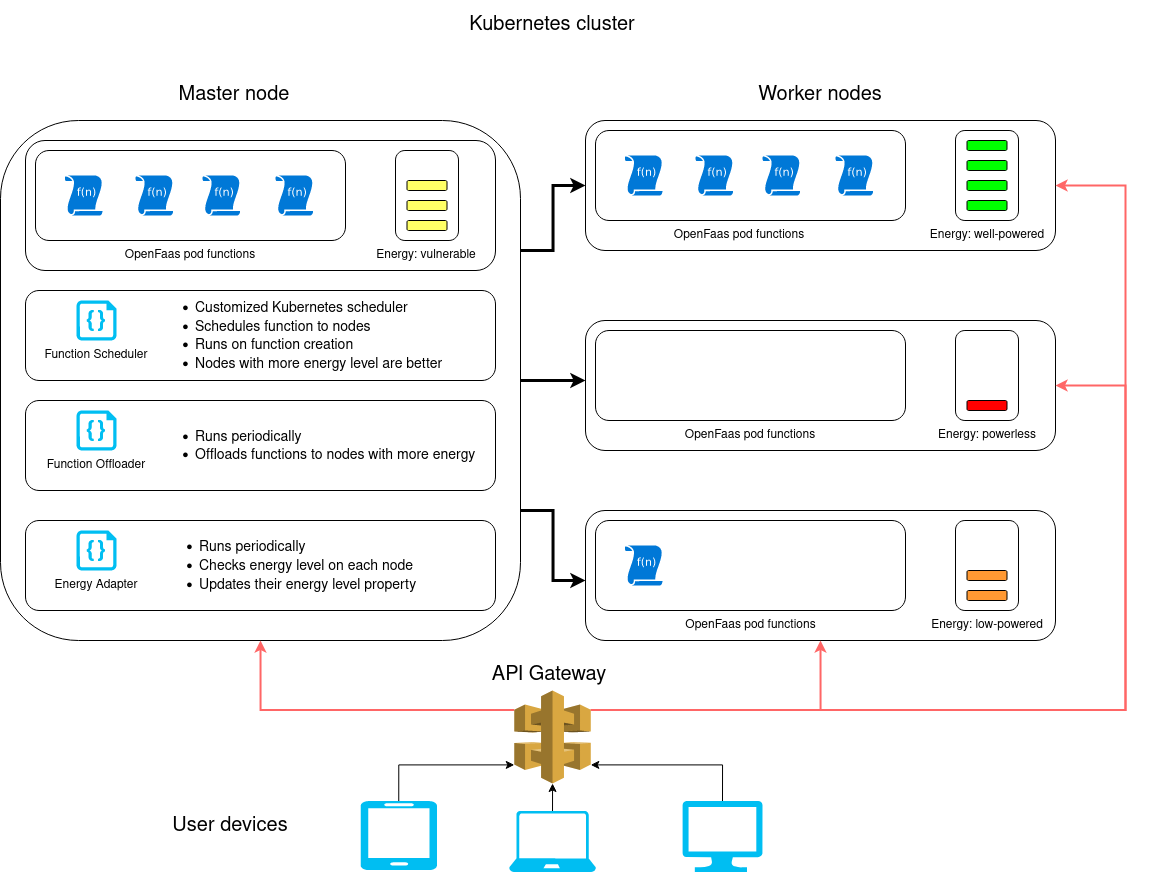

The diagram above was exported from draw.io. Its source (the exported page's mxGraphModel, read from the mxfile embedded in the PNG):
<mxGraphModel dx="2654" dy="1665" grid="1" gridSize="10" guides="1" tooltips="1" connect="1" arrows="1" fold="1" page="1" pageScale="1" pageWidth="1169" pageHeight="827" math="0" shadow="0">
  <root>
    <mxCell id="0" />
    <mxCell id="1" parent="0" />
    <mxCell id="ewwVFELWtCOV-S7Gm2Aq-5" value="&lt;font style=&quot;font-size: 20px;&quot;&gt;Kubernetes cluster&lt;/font&gt;" style="text;html=1;strokeColor=none;fillColor=none;align=center;verticalAlign=middle;whiteSpace=wrap;rounded=0;" vertex="1" parent="1">
      <mxGeometry x="357.03" y="-80" width="340" height="50" as="geometry" />
    </mxCell>
    <mxCell id="ewwVFELWtCOV-S7Gm2Aq-12" style="edgeStyle=orthogonalEdgeStyle;rounded=0;orthogonalLoop=1;jettySize=auto;html=1;exitX=1;exitY=0.25;exitDx=0;exitDy=0;entryX=0;entryY=0.5;entryDx=0;entryDy=0;fontSize=20;strokeWidth=3;" edge="1" parent="1" source="ewwVFELWtCOV-S7Gm2Aq-6" target="ewwVFELWtCOV-S7Gm2Aq-7">
      <mxGeometry relative="1" as="geometry" />
    </mxCell>
    <mxCell id="ewwVFELWtCOV-S7Gm2Aq-13" style="edgeStyle=orthogonalEdgeStyle;rounded=0;orthogonalLoop=1;jettySize=auto;html=1;exitX=1;exitY=0.5;exitDx=0;exitDy=0;entryX=0;entryY=0.5;entryDx=0;entryDy=0;fontSize=20;strokeWidth=3;" edge="1" parent="1" source="ewwVFELWtCOV-S7Gm2Aq-6">
      <mxGeometry relative="1" as="geometry">
        <mxPoint x="560" y="300" as="targetPoint" />
      </mxGeometry>
    </mxCell>
    <mxCell id="ewwVFELWtCOV-S7Gm2Aq-14" style="edgeStyle=orthogonalEdgeStyle;rounded=0;orthogonalLoop=1;jettySize=auto;html=1;exitX=1;exitY=0.75;exitDx=0;exitDy=0;entryX=0;entryY=0.5;entryDx=0;entryDy=0;fontSize=20;strokeWidth=3;" edge="1" parent="1" source="ewwVFELWtCOV-S7Gm2Aq-6">
      <mxGeometry relative="1" as="geometry">
        <mxPoint x="560" y="500" as="targetPoint" />
      </mxGeometry>
    </mxCell>
    <mxCell id="ewwVFELWtCOV-S7Gm2Aq-6" value="" style="rounded=1;whiteSpace=wrap;html=1;fontSize=20;" vertex="1" parent="1">
      <mxGeometry x="-25" y="40" width="520" height="520" as="geometry" />
    </mxCell>
    <mxCell id="ewwVFELWtCOV-S7Gm2Aq-7" value="" style="rounded=1;whiteSpace=wrap;html=1;fontSize=20;" vertex="1" parent="1">
      <mxGeometry x="560" y="40" width="470" height="130" as="geometry" />
    </mxCell>
    <mxCell id="ewwVFELWtCOV-S7Gm2Aq-15" value="&lt;font style=&quot;font-size: 20px;&quot;&gt;Master node &lt;/font&gt;" style="text;html=1;strokeColor=none;fillColor=none;align=center;verticalAlign=middle;whiteSpace=wrap;rounded=0;" vertex="1" parent="1">
      <mxGeometry x="39.4" y="-10" width="340" height="50" as="geometry" />
    </mxCell>
    <mxCell id="ewwVFELWtCOV-S7Gm2Aq-16" value="&lt;font style=&quot;font-size: 20px;&quot;&gt;Worker nodes &lt;/font&gt;" style="text;html=1;strokeColor=none;fillColor=none;align=center;verticalAlign=middle;whiteSpace=wrap;rounded=0;" vertex="1" parent="1">
      <mxGeometry x="625" y="-10" width="340" height="50" as="geometry" />
    </mxCell>
    <mxCell id="ewwVFELWtCOV-S7Gm2Aq-33" value="" style="rounded=1;whiteSpace=wrap;html=1;fontSize=20;fillColor=#FFFFFF;" vertex="1" parent="1">
      <mxGeometry x="930" y="50" width="63" height="90" as="geometry" />
    </mxCell>
    <mxCell id="ewwVFELWtCOV-S7Gm2Aq-34" value="Energy: well-powered" style="text;html=1;strokeColor=none;fillColor=none;align=center;verticalAlign=middle;whiteSpace=wrap;rounded=0;" vertex="1" parent="1">
      <mxGeometry x="791.5" y="130" width="340" height="50" as="geometry" />
    </mxCell>
    <mxCell id="ewwVFELWtCOV-S7Gm2Aq-37" value="" style="rounded=1;whiteSpace=wrap;html=1;fontSize=16;fillColor=#00FF00;" vertex="1" parent="1">
      <mxGeometry x="941.5" y="60" width="40" height="10" as="geometry" />
    </mxCell>
    <mxCell id="ewwVFELWtCOV-S7Gm2Aq-38" value="" style="rounded=1;whiteSpace=wrap;html=1;fontSize=16;fillColor=#00FF00;" vertex="1" parent="1">
      <mxGeometry x="941.5" y="80" width="40" height="10" as="geometry" />
    </mxCell>
    <mxCell id="ewwVFELWtCOV-S7Gm2Aq-39" value="" style="rounded=1;whiteSpace=wrap;html=1;fontSize=16;fillColor=#00FF00;" vertex="1" parent="1">
      <mxGeometry x="941.5" y="100" width="40" height="10" as="geometry" />
    </mxCell>
    <mxCell id="ewwVFELWtCOV-S7Gm2Aq-40" value="" style="rounded=1;whiteSpace=wrap;html=1;fontSize=16;fillColor=#00FF00;" vertex="1" parent="1">
      <mxGeometry x="941.5" y="120" width="40" height="10" as="geometry" />
    </mxCell>
    <mxCell id="ewwVFELWtCOV-S7Gm2Aq-43" value="" style="rounded=1;whiteSpace=wrap;html=1;fontSize=16;fillColor=#FFFFFF;" vertex="1" parent="1">
      <mxGeometry x="570" y="50" width="310" height="90" as="geometry" />
    </mxCell>
    <mxCell id="ewwVFELWtCOV-S7Gm2Aq-44" value="OpenFaas pod functions" style="text;html=1;strokeColor=none;fillColor=none;align=center;verticalAlign=middle;whiteSpace=wrap;rounded=0;" vertex="1" parent="1">
      <mxGeometry x="543.5" y="130" width="340" height="50" as="geometry" />
    </mxCell>
    <mxCell id="ewwVFELWtCOV-S7Gm2Aq-45" value="" style="sketch=0;aspect=fixed;pointerEvents=1;shadow=0;dashed=0;html=1;strokeColor=none;labelPosition=center;verticalLabelPosition=bottom;verticalAlign=top;align=center;shape=mxgraph.mscae.enterprise.udf_function;fillColor=#0078D7;fontSize=20;" vertex="1" parent="1">
      <mxGeometry x="599.4" y="75" width="37.6" height="40" as="geometry" />
    </mxCell>
    <mxCell id="ewwVFELWtCOV-S7Gm2Aq-47" value="" style="sketch=0;aspect=fixed;pointerEvents=1;shadow=0;dashed=0;html=1;strokeColor=none;labelPosition=center;verticalLabelPosition=bottom;verticalAlign=top;align=center;shape=mxgraph.mscae.enterprise.udf_function;fillColor=#0078D7;fontSize=20;" vertex="1" parent="1">
      <mxGeometry x="670" y="75" width="37.6" height="40" as="geometry" />
    </mxCell>
    <mxCell id="ewwVFELWtCOV-S7Gm2Aq-48" value="" style="sketch=0;aspect=fixed;pointerEvents=1;shadow=0;dashed=0;html=1;strokeColor=none;labelPosition=center;verticalLabelPosition=bottom;verticalAlign=top;align=center;shape=mxgraph.mscae.enterprise.udf_function;fillColor=#0078D7;fontSize=20;" vertex="1" parent="1">
      <mxGeometry x="737" y="75" width="37.6" height="40" as="geometry" />
    </mxCell>
    <mxCell id="ewwVFELWtCOV-S7Gm2Aq-49" value="" style="sketch=0;aspect=fixed;pointerEvents=1;shadow=0;dashed=0;html=1;strokeColor=none;labelPosition=center;verticalLabelPosition=bottom;verticalAlign=top;align=center;shape=mxgraph.mscae.enterprise.udf_function;fillColor=#0078D7;fontSize=20;" vertex="1" parent="1">
      <mxGeometry x="810" y="75" width="37.6" height="40" as="geometry" />
    </mxCell>
    <mxCell id="ewwVFELWtCOV-S7Gm2Aq-50" value="" style="rounded=1;whiteSpace=wrap;html=1;fontSize=20;" vertex="1" parent="1">
      <mxGeometry x="560" y="240" width="470" height="130" as="geometry" />
    </mxCell>
    <mxCell id="ewwVFELWtCOV-S7Gm2Aq-51" value="" style="rounded=1;whiteSpace=wrap;html=1;fontSize=20;fillColor=#FFFFFF;" vertex="1" parent="1">
      <mxGeometry x="930" y="250" width="63" height="90" as="geometry" />
    </mxCell>
    <mxCell id="ewwVFELWtCOV-S7Gm2Aq-55" value="" style="rounded=1;whiteSpace=wrap;html=1;fontSize=16;fillColor=#FF0000;" vertex="1" parent="1">
      <mxGeometry x="941.5" y="320" width="40" height="10" as="geometry" />
    </mxCell>
    <mxCell id="ewwVFELWtCOV-S7Gm2Aq-56" value="" style="rounded=1;whiteSpace=wrap;html=1;fontSize=16;fillColor=#FFFFFF;" vertex="1" parent="1">
      <mxGeometry x="570" y="250" width="310" height="90" as="geometry" />
    </mxCell>
    <mxCell id="ewwVFELWtCOV-S7Gm2Aq-61" value="Energy: powerless" style="text;html=1;strokeColor=none;fillColor=none;align=center;verticalAlign=middle;whiteSpace=wrap;rounded=0;" vertex="1" parent="1">
      <mxGeometry x="791.5" y="330" width="340" height="50" as="geometry" />
    </mxCell>
    <mxCell id="ewwVFELWtCOV-S7Gm2Aq-63" value="OpenFaas pod functions" style="text;html=1;strokeColor=none;fillColor=none;align=center;verticalAlign=middle;whiteSpace=wrap;rounded=0;" vertex="1" parent="1">
      <mxGeometry x="555" y="330" width="340" height="50" as="geometry" />
    </mxCell>
    <mxCell id="ewwVFELWtCOV-S7Gm2Aq-64" value="" style="rounded=1;whiteSpace=wrap;html=1;fontSize=20;" vertex="1" parent="1">
      <mxGeometry x="560" y="430" width="470" height="130" as="geometry" />
    </mxCell>
    <mxCell id="ewwVFELWtCOV-S7Gm2Aq-65" value="" style="rounded=1;whiteSpace=wrap;html=1;fontSize=20;fillColor=#FFFFFF;" vertex="1" parent="1">
      <mxGeometry x="930" y="440" width="63" height="90" as="geometry" />
    </mxCell>
    <mxCell id="ewwVFELWtCOV-S7Gm2Aq-66" value="" style="rounded=1;whiteSpace=wrap;html=1;fontSize=16;fillColor=#FF9933;" vertex="1" parent="1">
      <mxGeometry x="941.5" y="510" width="40" height="10" as="geometry" />
    </mxCell>
    <mxCell id="ewwVFELWtCOV-S7Gm2Aq-67" value="" style="rounded=1;whiteSpace=wrap;html=1;fontSize=16;fillColor=#FFFFFF;" vertex="1" parent="1">
      <mxGeometry x="570" y="440" width="310" height="90" as="geometry" />
    </mxCell>
    <mxCell id="ewwVFELWtCOV-S7Gm2Aq-68" value="" style="sketch=0;aspect=fixed;pointerEvents=1;shadow=0;dashed=0;html=1;strokeColor=none;labelPosition=center;verticalLabelPosition=bottom;verticalAlign=top;align=center;shape=mxgraph.mscae.enterprise.udf_function;fillColor=#0078D7;fontSize=20;" vertex="1" parent="1">
      <mxGeometry x="599.4" y="465" width="37.6" height="40" as="geometry" />
    </mxCell>
    <mxCell id="ewwVFELWtCOV-S7Gm2Aq-72" value="OpenFaas pod functions" style="text;html=1;strokeColor=none;fillColor=none;align=center;verticalAlign=middle;whiteSpace=wrap;rounded=0;" vertex="1" parent="1">
      <mxGeometry x="652.5" y="540" width="145" height="10" as="geometry" />
    </mxCell>
    <mxCell id="ewwVFELWtCOV-S7Gm2Aq-73" value="Energy: low-powered" style="text;html=1;strokeColor=none;fillColor=none;align=center;verticalAlign=middle;whiteSpace=wrap;rounded=0;" vertex="1" parent="1">
      <mxGeometry x="875.75" y="535" width="171.5" height="20" as="geometry" />
    </mxCell>
    <mxCell id="ewwVFELWtCOV-S7Gm2Aq-74" value="" style="rounded=1;whiteSpace=wrap;html=1;fontSize=16;fillColor=#FF9933;" vertex="1" parent="1">
      <mxGeometry x="941.5" y="490" width="40" height="10" as="geometry" />
    </mxCell>
    <mxCell id="ewwVFELWtCOV-S7Gm2Aq-98" value="" style="rounded=1;whiteSpace=wrap;html=1;fontSize=20;" vertex="1" parent="1">
      <mxGeometry y="60" width="470" height="130" as="geometry" />
    </mxCell>
    <mxCell id="ewwVFELWtCOV-S7Gm2Aq-99" value="" style="rounded=1;whiteSpace=wrap;html=1;fontSize=20;fillColor=#FFFFFF;" vertex="1" parent="1">
      <mxGeometry x="370" y="70" width="63" height="90" as="geometry" />
    </mxCell>
    <mxCell id="ewwVFELWtCOV-S7Gm2Aq-101" value="" style="rounded=1;whiteSpace=wrap;html=1;fontSize=16;fillColor=#FFFF66;" vertex="1" parent="1">
      <mxGeometry x="381.5" y="100" width="40" height="10" as="geometry" />
    </mxCell>
    <mxCell id="ewwVFELWtCOV-S7Gm2Aq-102" value="" style="rounded=1;whiteSpace=wrap;html=1;fontSize=16;fillColor=#FFFF66;" vertex="1" parent="1">
      <mxGeometry x="381.5" y="120" width="40" height="10" as="geometry" />
    </mxCell>
    <mxCell id="ewwVFELWtCOV-S7Gm2Aq-103" value="" style="rounded=1;whiteSpace=wrap;html=1;fontSize=16;fillColor=#FFFF66;" vertex="1" parent="1">
      <mxGeometry x="381.5" y="140" width="40" height="10" as="geometry" />
    </mxCell>
    <mxCell id="ewwVFELWtCOV-S7Gm2Aq-104" value="" style="rounded=1;whiteSpace=wrap;html=1;fontSize=16;fillColor=#FFFFFF;" vertex="1" parent="1">
      <mxGeometry x="10" y="70" width="310" height="90" as="geometry" />
    </mxCell>
    <mxCell id="ewwVFELWtCOV-S7Gm2Aq-105" value="" style="sketch=0;aspect=fixed;pointerEvents=1;shadow=0;dashed=0;html=1;strokeColor=none;labelPosition=center;verticalLabelPosition=bottom;verticalAlign=top;align=center;shape=mxgraph.mscae.enterprise.udf_function;fillColor=#0078D7;fontSize=20;" vertex="1" parent="1">
      <mxGeometry x="39.39999999999998" y="95" width="37.6" height="40" as="geometry" />
    </mxCell>
    <mxCell id="ewwVFELWtCOV-S7Gm2Aq-106" value="" style="sketch=0;aspect=fixed;pointerEvents=1;shadow=0;dashed=0;html=1;strokeColor=none;labelPosition=center;verticalLabelPosition=bottom;verticalAlign=top;align=center;shape=mxgraph.mscae.enterprise.udf_function;fillColor=#0078D7;fontSize=20;" vertex="1" parent="1">
      <mxGeometry x="110" y="95" width="37.6" height="40" as="geometry" />
    </mxCell>
    <mxCell id="ewwVFELWtCOV-S7Gm2Aq-107" value="" style="sketch=0;aspect=fixed;pointerEvents=1;shadow=0;dashed=0;html=1;strokeColor=none;labelPosition=center;verticalLabelPosition=bottom;verticalAlign=top;align=center;shape=mxgraph.mscae.enterprise.udf_function;fillColor=#0078D7;fontSize=20;" vertex="1" parent="1">
      <mxGeometry x="177" y="95" width="37.6" height="40" as="geometry" />
    </mxCell>
    <mxCell id="ewwVFELWtCOV-S7Gm2Aq-108" value="" style="sketch=0;aspect=fixed;pointerEvents=1;shadow=0;dashed=0;html=1;strokeColor=none;labelPosition=center;verticalLabelPosition=bottom;verticalAlign=top;align=center;shape=mxgraph.mscae.enterprise.udf_function;fillColor=#0078D7;fontSize=20;" vertex="1" parent="1">
      <mxGeometry x="250" y="95" width="37.6" height="40" as="geometry" />
    </mxCell>
    <mxCell id="ewwVFELWtCOV-S7Gm2Aq-109" value="OpenFaas pod functions" style="text;html=1;strokeColor=none;fillColor=none;align=center;verticalAlign=middle;whiteSpace=wrap;rounded=0;" vertex="1" parent="1">
      <mxGeometry x="-5" y="150" width="340" height="50" as="geometry" />
    </mxCell>
    <mxCell id="ewwVFELWtCOV-S7Gm2Aq-110" value="Energy: vulnerable" style="text;html=1;strokeColor=none;fillColor=none;align=center;verticalAlign=middle;whiteSpace=wrap;rounded=0;" vertex="1" parent="1">
      <mxGeometry x="231.5" y="150" width="340" height="50" as="geometry" />
    </mxCell>
    <mxCell id="ewwVFELWtCOV-S7Gm2Aq-111" value="" style="rounded=1;whiteSpace=wrap;html=1;fontSize=20;" vertex="1" parent="1">
      <mxGeometry y="210" width="470" height="90" as="geometry" />
    </mxCell>
    <mxCell id="ewwVFELWtCOV-S7Gm2Aq-112" value="" style="rounded=1;whiteSpace=wrap;html=1;fontSize=20;" vertex="1" parent="1">
      <mxGeometry y="320" width="470" height="90" as="geometry" />
    </mxCell>
    <mxCell id="ewwVFELWtCOV-S7Gm2Aq-113" value="" style="rounded=1;whiteSpace=wrap;html=1;fontSize=20;" vertex="1" parent="1">
      <mxGeometry y="440" width="470" height="90" as="geometry" />
    </mxCell>
    <mxCell id="ewwVFELWtCOV-S7Gm2Aq-114" value="" style="verticalLabelPosition=bottom;html=1;verticalAlign=top;align=center;strokeColor=none;fillColor=#00BEF2;shape=mxgraph.azure.code_file;pointerEvents=1;fontSize=16;" vertex="1" parent="1">
      <mxGeometry x="51" y="220" width="40" height="40" as="geometry" />
    </mxCell>
    <mxCell id="ewwVFELWtCOV-S7Gm2Aq-115" value="Function Scheduler" style="text;html=1;strokeColor=none;fillColor=none;align=center;verticalAlign=middle;whiteSpace=wrap;rounded=0;" vertex="1" parent="1">
      <mxGeometry x="10" y="260" width="122" height="30" as="geometry" />
    </mxCell>
    <mxCell id="ewwVFELWtCOV-S7Gm2Aq-116" value="&lt;div style=&quot;font-size: 14px;&quot; align=&quot;left&quot;&gt;&lt;ul&gt;&lt;li&gt;&lt;font style=&quot;font-size: 14px;&quot;&gt;Customized Kubernetes scheduler&lt;br&gt;&lt;/font&gt;&lt;/li&gt;&lt;li&gt;&lt;font style=&quot;font-size: 14px;&quot;&gt;Schedules function to nodes&lt;/font&gt;&lt;/li&gt;&lt;li&gt;&lt;font style=&quot;font-size: 14px;&quot;&gt;Runs on function creation&lt;/font&gt;&lt;/li&gt;&lt;li&gt;&lt;font style=&quot;font-size: 14px;&quot;&gt;Nodes with more energy level are better&lt;br&gt;&lt;/font&gt;&lt;/li&gt;&lt;/ul&gt;&lt;/div&gt;" style="text;html=1;strokeColor=none;fillColor=none;align=left;verticalAlign=middle;whiteSpace=wrap;rounded=0;" vertex="1" parent="1">
      <mxGeometry x="127.6" y="220" width="316.5" height="70" as="geometry" />
    </mxCell>
    <mxCell id="ewwVFELWtCOV-S7Gm2Aq-118" value="" style="verticalLabelPosition=bottom;html=1;verticalAlign=top;align=center;strokeColor=none;fillColor=#00BEF2;shape=mxgraph.azure.code_file;pointerEvents=1;fontSize=16;" vertex="1" parent="1">
      <mxGeometry x="51" y="330" width="40" height="40" as="geometry" />
    </mxCell>
    <mxCell id="ewwVFELWtCOV-S7Gm2Aq-119" value="&lt;div&gt;Function Offloader&lt;/div&gt;" style="text;html=1;strokeColor=none;fillColor=none;align=center;verticalAlign=middle;whiteSpace=wrap;rounded=0;" vertex="1" parent="1">
      <mxGeometry x="10" y="370" width="122" height="30" as="geometry" />
    </mxCell>
    <mxCell id="ewwVFELWtCOV-S7Gm2Aq-120" value="&lt;div style=&quot;font-size: 14px;&quot; align=&quot;left&quot;&gt;&lt;ul&gt;&lt;li&gt;&lt;font style=&quot;font-size: 14px;&quot;&gt;Runs periodically&lt;/font&gt;&lt;/li&gt;&lt;li&gt;&lt;font style=&quot;font-size: 14px;&quot;&gt;Offloads functions to nodes with more energy&lt;br&gt;&lt;/font&gt;&lt;/li&gt;&lt;/ul&gt;&lt;/div&gt;" style="text;html=1;strokeColor=none;fillColor=none;align=left;verticalAlign=middle;whiteSpace=wrap;rounded=0;" vertex="1" parent="1">
      <mxGeometry x="127.6" y="330" width="326.5" height="70" as="geometry" />
    </mxCell>
    <mxCell id="ewwVFELWtCOV-S7Gm2Aq-121" value="" style="verticalLabelPosition=bottom;html=1;verticalAlign=top;align=center;strokeColor=none;fillColor=#00BEF2;shape=mxgraph.azure.code_file;pointerEvents=1;fontSize=16;" vertex="1" parent="1">
      <mxGeometry x="51" y="450" width="40" height="40" as="geometry" />
    </mxCell>
    <mxCell id="ewwVFELWtCOV-S7Gm2Aq-122" value="Energy Adapter" style="text;html=1;strokeColor=none;fillColor=none;align=center;verticalAlign=middle;whiteSpace=wrap;rounded=0;" vertex="1" parent="1">
      <mxGeometry x="10" y="490" width="122" height="30" as="geometry" />
    </mxCell>
    <mxCell id="ewwVFELWtCOV-S7Gm2Aq-123" value="&lt;div style=&quot;font-size: 14px;&quot; align=&quot;left&quot;&gt;&lt;ul&gt;&lt;li&gt;&lt;font style=&quot;font-size: 14px;&quot;&gt;Runs periodically&lt;/font&gt;&lt;/li&gt;&lt;li&gt;&lt;font style=&quot;font-size: 14px;&quot;&gt;Checks energy level on each node&lt;/font&gt;&lt;/li&gt;&lt;li&gt;&lt;font style=&quot;font-size: 14px;&quot;&gt;Updates their energy level property&lt;br&gt;&lt;/font&gt;&lt;/li&gt;&lt;/ul&gt;&lt;/div&gt;" style="text;html=1;strokeColor=none;fillColor=none;align=left;verticalAlign=middle;whiteSpace=wrap;rounded=0;" vertex="1" parent="1">
      <mxGeometry x="132" y="450" width="296.5" height="70" as="geometry" />
    </mxCell>
    <mxCell id="ewwVFELWtCOV-S7Gm2Aq-135" style="edgeStyle=orthogonalEdgeStyle;rounded=0;orthogonalLoop=1;jettySize=auto;html=1;exitX=0;exitY=0.21;exitDx=0;exitDy=0;exitPerimeter=0;fontSize=16;entryX=0.5;entryY=1;entryDx=0;entryDy=0;fillColor=#dae8fc;strokeColor=#FF6666;strokeWidth=2;" edge="1" parent="1" source="ewwVFELWtCOV-S7Gm2Aq-125" target="ewwVFELWtCOV-S7Gm2Aq-6">
      <mxGeometry relative="1" as="geometry">
        <mxPoint x="450" y="629.1176470588234" as="targetPoint" />
      </mxGeometry>
    </mxCell>
    <mxCell id="ewwVFELWtCOV-S7Gm2Aq-136" style="edgeStyle=orthogonalEdgeStyle;rounded=0;orthogonalLoop=1;jettySize=auto;html=1;exitX=1;exitY=0.21;exitDx=0;exitDy=0;exitPerimeter=0;fontSize=16;entryX=0.5;entryY=1;entryDx=0;entryDy=0;fillColor=#dae8fc;strokeColor=#FF6666;strokeWidth=2;" edge="1" parent="1" source="ewwVFELWtCOV-S7Gm2Aq-125" target="ewwVFELWtCOV-S7Gm2Aq-64">
      <mxGeometry relative="1" as="geometry">
        <mxPoint x="790" y="640" as="targetPoint" />
      </mxGeometry>
    </mxCell>
    <mxCell id="ewwVFELWtCOV-S7Gm2Aq-137" style="edgeStyle=orthogonalEdgeStyle;rounded=0;orthogonalLoop=1;jettySize=auto;html=1;exitX=1;exitY=0.21;exitDx=0;exitDy=0;exitPerimeter=0;entryX=1;entryY=0.5;entryDx=0;entryDy=0;fontSize=16;strokeWidth=2;fillColor=#dae8fc;strokeColor=#FF6666;" edge="1" parent="1" source="ewwVFELWtCOV-S7Gm2Aq-125" target="ewwVFELWtCOV-S7Gm2Aq-50">
      <mxGeometry relative="1" as="geometry">
        <Array as="points">
          <mxPoint x="1100" y="629" />
          <mxPoint x="1100" y="305" />
        </Array>
      </mxGeometry>
    </mxCell>
    <mxCell id="ewwVFELWtCOV-S7Gm2Aq-138" style="edgeStyle=orthogonalEdgeStyle;rounded=0;orthogonalLoop=1;jettySize=auto;html=1;exitX=1;exitY=0.21;exitDx=0;exitDy=0;exitPerimeter=0;entryX=1;entryY=0.5;entryDx=0;entryDy=0;fontSize=16;fillColor=#dae8fc;strokeColor=#FF6666;strokeWidth=2;" edge="1" parent="1" source="ewwVFELWtCOV-S7Gm2Aq-125" target="ewwVFELWtCOV-S7Gm2Aq-7">
      <mxGeometry relative="1" as="geometry">
        <Array as="points">
          <mxPoint x="1100" y="629" />
          <mxPoint x="1100" y="105" />
        </Array>
      </mxGeometry>
    </mxCell>
    <mxCell id="ewwVFELWtCOV-S7Gm2Aq-125" value="" style="outlineConnect=0;dashed=0;verticalLabelPosition=bottom;verticalAlign=top;align=center;html=1;shape=mxgraph.aws3.api_gateway;fillColor=#D9A741;gradientColor=none;fontSize=16;" vertex="1" parent="1">
      <mxGeometry x="488.78" y="610" width="76.5" height="93" as="geometry" />
    </mxCell>
    <mxCell id="ewwVFELWtCOV-S7Gm2Aq-132" style="edgeStyle=orthogonalEdgeStyle;rounded=0;orthogonalLoop=1;jettySize=auto;html=1;exitX=0.5;exitY=0;exitDx=0;exitDy=0;exitPerimeter=0;entryX=0;entryY=0.8;entryDx=0;entryDy=0;entryPerimeter=0;fontSize=16;" edge="1" parent="1" source="ewwVFELWtCOV-S7Gm2Aq-128" target="ewwVFELWtCOV-S7Gm2Aq-125">
      <mxGeometry relative="1" as="geometry" />
    </mxCell>
    <mxCell id="ewwVFELWtCOV-S7Gm2Aq-128" value="" style="verticalLabelPosition=bottom;html=1;verticalAlign=top;align=center;strokeColor=none;fillColor=#00BEF2;shape=mxgraph.azure.mobile;pointerEvents=1;fontSize=16;" vertex="1" parent="1">
      <mxGeometry x="335" y="720.5" width="76.5" height="69" as="geometry" />
    </mxCell>
    <mxCell id="ewwVFELWtCOV-S7Gm2Aq-133" style="edgeStyle=orthogonalEdgeStyle;rounded=0;orthogonalLoop=1;jettySize=auto;html=1;exitX=0.5;exitY=0;exitDx=0;exitDy=0;exitPerimeter=0;fontSize=16;" edge="1" parent="1" source="ewwVFELWtCOV-S7Gm2Aq-129" target="ewwVFELWtCOV-S7Gm2Aq-125">
      <mxGeometry relative="1" as="geometry" />
    </mxCell>
    <mxCell id="ewwVFELWtCOV-S7Gm2Aq-129" value="" style="verticalLabelPosition=bottom;html=1;verticalAlign=top;align=center;strokeColor=none;fillColor=#00BEF2;shape=mxgraph.azure.laptop;pointerEvents=1;fontSize=16;" vertex="1" parent="1">
      <mxGeometry x="483.65" y="730.5" width="86.75" height="61" as="geometry" />
    </mxCell>
    <mxCell id="ewwVFELWtCOV-S7Gm2Aq-134" style="edgeStyle=orthogonalEdgeStyle;rounded=0;orthogonalLoop=1;jettySize=auto;html=1;exitX=0.5;exitY=0;exitDx=0;exitDy=0;exitPerimeter=0;entryX=1;entryY=0.8;entryDx=0;entryDy=0;entryPerimeter=0;fontSize=16;" edge="1" parent="1" source="ewwVFELWtCOV-S7Gm2Aq-130" target="ewwVFELWtCOV-S7Gm2Aq-125">
      <mxGeometry relative="1" as="geometry" />
    </mxCell>
    <mxCell id="ewwVFELWtCOV-S7Gm2Aq-130" value="" style="verticalLabelPosition=bottom;html=1;verticalAlign=top;align=center;strokeColor=none;fillColor=#00BEF2;shape=mxgraph.azure.computer;pointerEvents=1;fontSize=16;" vertex="1" parent="1">
      <mxGeometry x="657" y="720.5" width="80" height="71" as="geometry" />
    </mxCell>
    <mxCell id="ewwVFELWtCOV-S7Gm2Aq-140" value="&lt;font style=&quot;font-size: 20px;&quot;&gt;API Gateway&lt;/font&gt;" style="text;html=1;strokeColor=none;fillColor=none;align=center;verticalAlign=middle;whiteSpace=wrap;rounded=0;strokeWidth=1;" vertex="1" parent="1">
      <mxGeometry x="463" y="580" width="122" height="30" as="geometry" />
    </mxCell>
    <mxCell id="ewwVFELWtCOV-S7Gm2Aq-141" value="&lt;font style=&quot;font-size: 20px;&quot;&gt;User devices&lt;/font&gt;" style="text;html=1;strokeColor=none;fillColor=none;align=center;verticalAlign=middle;whiteSpace=wrap;rounded=0;strokeWidth=1;" vertex="1" parent="1">
      <mxGeometry x="143.5" y="730.5" width="122" height="30" as="geometry" />
    </mxCell>
  </root>
</mxGraphModel>